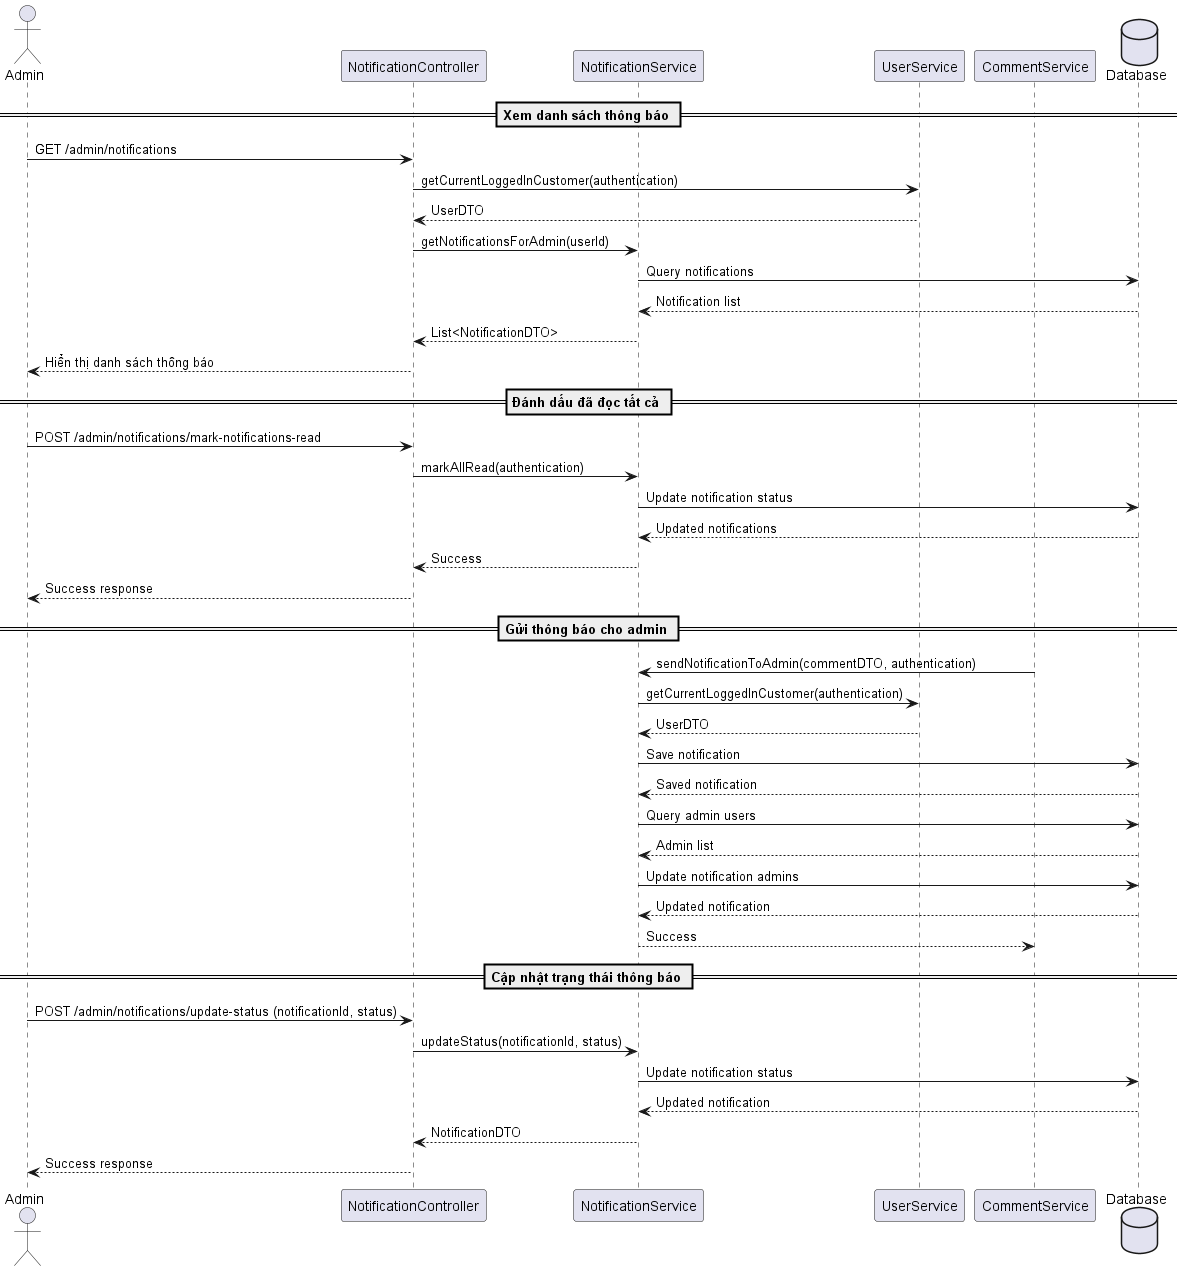

The diagram above was rendered by PlantUML. Its source (embedded in the PNG):
@startuml Notification Management Sequence Diagram

actor Admin
participant "NotificationController" as NC
participant "NotificationService" as NS
participant "UserService" as US
participant "CommentService" as CS
database "Database" as DB

== Xem danh sách thông báo ==
Admin -> NC: GET /admin/notifications
NC -> US: getCurrentLoggedInCustomer(authentication)
US --> NC: UserDTO
NC -> NS: getNotificationsForAdmin(userId)
NS -> DB: Query notifications
DB --> NS: Notification list
NS --> NC: List<NotificationDTO>
NC --> Admin: Hiển thị danh sách thông báo

== Đánh dấu đã đọc tất cả ==
Admin -> NC: POST /admin/notifications/mark-notifications-read
NC -> NS: markAllRead(authentication)
NS -> DB: Update notification status
DB --> NS: Updated notifications
NS --> NC: Success
NC --> Admin: Success response

== Gửi thông báo cho admin ==
CS -> NS: sendNotificationToAdmin(commentDTO, authentication)
NS -> US: getCurrentLoggedInCustomer(authentication)
US --> NS: UserDTO
NS -> DB: Save notification
DB --> NS: Saved notification
NS -> DB: Query admin users
DB --> NS: Admin list
NS -> DB: Update notification admins
DB --> NS: Updated notification
NS --> CS: Success

== Cập nhật trạng thái thông báo ==
Admin -> NC: POST /admin/notifications/update-status (notificationId, status)
NC -> NS: updateStatus(notificationId, status)
NS -> DB: Update notification status
DB --> NS: Updated notification
NS --> NC: NotificationDTO
NC --> Admin: Success response

@enduml